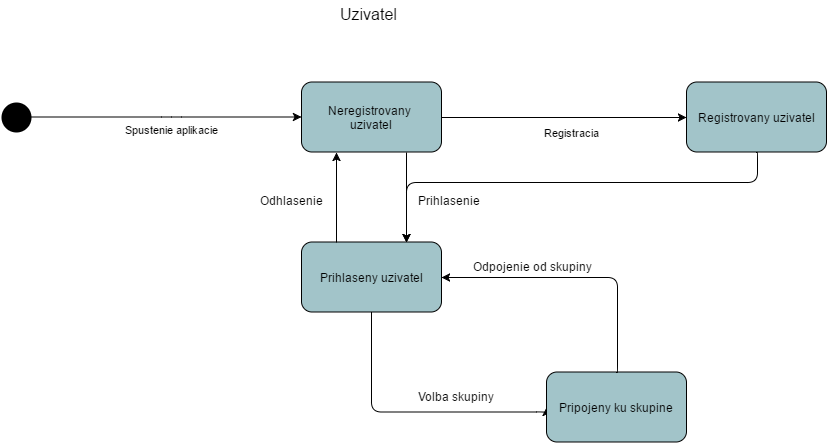

The diagram above was exported from draw.io. Its source (the exported page's mxGraphModel, read from the mxfile embedded in the PNG):
<mxGraphModel dx="6146" dy="5956.5" grid="1" gridSize="10" guides="1" tooltips="1" connect="1" arrows="1" fold="1" page="1" pageScale="1.5" pageWidth="826" pageHeight="1169" background="none" math="0" shadow="0">
  <root>
    <mxCell id="0" style=";html=1;" />
    <mxCell id="1" style=";html=1;" parent="0" />
    <mxCell id="126" value="Neregistrovany&amp;nbsp;&lt;div&gt;uzivatel&lt;/div&gt;" style="rounded=1;fillColor=#A2C4C9;html=1;" vertex="1" parent="1">
      <mxGeometry x="-3430" y="-4680" width="140" height="70" as="geometry" />
    </mxCell>
    <mxCell id="141" value="" style="ellipse;fillColor=#000000;strokeColor=none;html=1;" vertex="1" parent="1">
      <mxGeometry x="-3730" y="-4660" width="30" height="30" as="geometry" />
    </mxCell>
    <mxCell id="147" value="Spustenie aplikacie" style="edgeStyle=elbowEdgeStyle;elbow=vertical;html=1;verticalAlign=top;" edge="1" parent="1" source="141" target="126">
      <mxGeometry x="-1460" y="-990" width="100" height="100" as="geometry">
        <mxPoint x="-4145" y="-4680" as="sourcePoint" />
        <mxPoint x="-4045" y="-4780" as="targetPoint" />
        <Array as="points">
          <mxPoint x="-3560" y="-4645" />
          <mxPoint x="-3520" y="-4645" />
        </Array>
        <mxPoint x="5" as="offset" />
      </mxGeometry>
    </mxCell>
    <mxCell id="179" value="" style="edgeStyle=elbowEdgeStyle;elbow=vertical;html=1;verticalAlign=top;align=left;exitX=0.5;exitY=1;entryX=0;entryY=0.5;" edge="1" parent="1" source="45655ae53fc0ac5f-210" target="45655ae53fc0ac5f-222">
      <mxGeometry x="-4145" y="-4720" width="100" height="100" as="geometry">
        <mxPoint x="-2955" y="-4260" as="sourcePoint" />
        <mxPoint x="-3255" y="-4180" as="targetPoint" />
        <mxPoint x="220" y="-90" as="offset" />
        <Array as="points">
          <mxPoint x="-3265" y="-4350" />
          <mxPoint x="-3245" y="-4275" />
        </Array>
      </mxGeometry>
    </mxCell>
    <mxCell id="196" value="" style="edgeStyle=none;html=1;exitX=0.75;exitY=1;entryX=0.75;entryY=0;" edge="1" parent="1" source="126" target="45655ae53fc0ac5f-210">
      <mxGeometry x="-4145" y="-4720" width="100" height="100" as="geometry">
        <mxPoint x="-4145" y="-4620" as="sourcePoint" />
        <mxPoint x="-3360" y="-4520" as="targetPoint" />
        <Array as="points" />
      </mxGeometry>
    </mxCell>
    <mxCell id="45655ae53fc0ac5f-208" value="Registrovany uzivatel" style="rounded=1;fillColor=#A2C4C9;html=1;" vertex="1" parent="1">
      <mxGeometry x="-3045" y="-4680" width="140" height="70" as="geometry" />
    </mxCell>
    <mxCell id="45655ae53fc0ac5f-209" value="&lt;div&gt;&lt;div&gt;Volba skupiny&lt;/div&gt;&lt;/div&gt;" style="text;html=1;resizable=0;points=[];autosize=1;align=left;verticalAlign=top;spacingTop=-4;" vertex="1" parent="1">
      <mxGeometry x="-3315" y="-4375" width="90" height="20" as="geometry" />
    </mxCell>
    <mxCell id="45655ae53fc0ac5f-210" value="Prihlaseny uzivatel" style="rounded=1;fillColor=#A2C4C9;html=1;" vertex="1" parent="1">
      <mxGeometry x="-3430" y="-4520" width="140" height="70" as="geometry" />
    </mxCell>
    <mxCell id="45655ae53fc0ac5f-212" value="Prihlasenie" style="text;html=1;resizable=0;points=[];autosize=1;align=left;verticalAlign=top;spacingTop=-4;" vertex="1" parent="1">
      <mxGeometry x="-3315" y="-4571" width="80" height="20" as="geometry" />
    </mxCell>
    <mxCell id="45655ae53fc0ac5f-216" style="edgeStyle=orthogonalEdgeStyle;rounded=0;html=1;exitX=0.25;exitY=0;entryX=0.25;entryY=1;jettySize=auto;orthogonalLoop=1;" edge="1" parent="1" source="45655ae53fc0ac5f-210" target="126">
      <mxGeometry relative="1" as="geometry" />
    </mxCell>
    <mxCell id="45655ae53fc0ac5f-217" value="Odhlasenie" style="text;html=1;resizable=0;points=[];autosize=1;align=left;verticalAlign=top;spacingTop=-4;" vertex="1" parent="1">
      <mxGeometry x="-3473" y="-4571" width="80" height="20" as="geometry" />
    </mxCell>
    <mxCell id="45655ae53fc0ac5f-218" value="" style="edgeStyle=segmentEdgeStyle;endArrow=classic;html=1;entryX=0.75;entryY=0;exitX=0.5;exitY=1;" edge="1" parent="1" source="45655ae53fc0ac5f-208" target="45655ae53fc0ac5f-210">
      <mxGeometry width="50" height="50" relative="1" as="geometry">
        <mxPoint x="-3135" y="-4460" as="sourcePoint" />
        <mxPoint x="-3085" y="-4510" as="targetPoint" />
        <Array as="points">
          <mxPoint x="-2974" y="-4580" />
          <mxPoint x="-3325" y="-4580" />
        </Array>
      </mxGeometry>
    </mxCell>
    <mxCell id="45655ae53fc0ac5f-222" value="Pripojeny ku skupine" style="rounded=1;fillColor=#A2C4C9;html=1;" vertex="1" parent="1">
      <mxGeometry x="-3185" y="-4390" width="140" height="70" as="geometry" />
    </mxCell>
    <mxCell id="45655ae53fc0ac5f-224" value="" style="edgeStyle=segmentEdgeStyle;endArrow=classic;html=1;exitX=0.5;exitY=0;entryX=1;entryY=0.5;" edge="1" parent="1" source="45655ae53fc0ac5f-222" target="45655ae53fc0ac5f-210">
      <mxGeometry width="50" height="50" relative="1" as="geometry">
        <mxPoint x="-3135" y="-4420" as="sourcePoint" />
        <mxPoint x="-3085" y="-4470" as="targetPoint" />
        <Array as="points">
          <mxPoint x="-3114" y="-4485" />
        </Array>
      </mxGeometry>
    </mxCell>
    <mxCell id="45655ae53fc0ac5f-225" value="Odpojenie od skupiny" style="text;html=1;resizable=0;points=[];autosize=1;align=left;verticalAlign=top;spacingTop=-4;" vertex="1" parent="1">
      <mxGeometry x="-3260" y="-4505" width="130" height="20" as="geometry" />
    </mxCell>
    <mxCell id="45655ae53fc0ac5f-226" value="Uzivatel" style="text;html=1;resizable=0;points=[];autosize=1;align=left;verticalAlign=top;spacingTop=-4;fontSize=16;" vertex="1" parent="1">
      <mxGeometry x="-3393" y="-4760" width="60" height="20" as="geometry" />
    </mxCell>
    <mxCell id="45655ae53fc0ac5f-227" value="Registracia" style="edgeStyle=orthogonalEdgeStyle;rounded=0;html=1;exitX=1;exitY=0.5;entryX=0;entryY=0.5;jettySize=auto;orthogonalLoop=1;fontSize=11;" edge="1" parent="1" source="126" target="45655ae53fc0ac5f-208">
      <mxGeometry x="0.0577" y="-15" relative="1" as="geometry">
        <mxPoint as="offset" />
      </mxGeometry>
    </mxCell>
  </root>
</mxGraphModel>